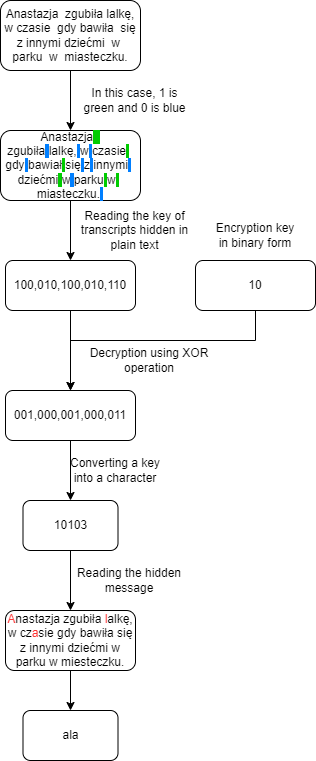

The diagram above was exported from draw.io. Its source (the exported page's mxGraphModel, read from the mxfile embedded in the PNG):
<mxGraphModel dx="670" dy="399" grid="1" gridSize="10" guides="1" tooltips="1" connect="1" arrows="1" fold="1" page="1" pageScale="1" pageWidth="827" pageHeight="1169" math="0" shadow="0">
  <root>
    <mxCell id="WIyWlLk6GJQsqaUBKTNV-0" />
    <mxCell id="WIyWlLk6GJQsqaUBKTNV-1" parent="WIyWlLk6GJQsqaUBKTNV-0" />
    <mxCell id="HDhhfNITs6Bq-QBNSGGU-11" value="ala" style="rounded=1;whiteSpace=wrap;html=1;" parent="WIyWlLk6GJQsqaUBKTNV-1" vertex="1">
      <mxGeometry x="207.5" y="1260" width="95" height="50" as="geometry" />
    </mxCell>
    <mxCell id="HDhhfNITs6Bq-QBNSGGU-43" style="edgeStyle=orthogonalEdgeStyle;rounded=0;orthogonalLoop=1;jettySize=auto;html=1;entryX=0.5;entryY=0;entryDx=0;entryDy=0;" parent="WIyWlLk6GJQsqaUBKTNV-1" source="HDhhfNITs6Bq-QBNSGGU-13" target="HDhhfNITs6Bq-QBNSGGU-20" edge="1">
      <mxGeometry relative="1" as="geometry" />
    </mxCell>
    <mxCell id="HDhhfNITs6Bq-QBNSGGU-13" value="10103" style="rounded=1;whiteSpace=wrap;html=1;" parent="WIyWlLk6GJQsqaUBKTNV-1" vertex="1">
      <mxGeometry x="207.5" y="1050" width="95" height="50" as="geometry" />
    </mxCell>
    <mxCell id="HDhhfNITs6Bq-QBNSGGU-42" style="edgeStyle=orthogonalEdgeStyle;rounded=0;orthogonalLoop=1;jettySize=auto;html=1;entryX=0.5;entryY=0;entryDx=0;entryDy=0;" parent="WIyWlLk6GJQsqaUBKTNV-1" source="HDhhfNITs6Bq-QBNSGGU-14" target="HDhhfNITs6Bq-QBNSGGU-13" edge="1">
      <mxGeometry relative="1" as="geometry" />
    </mxCell>
    <mxCell id="HDhhfNITs6Bq-QBNSGGU-14" value="001,000,001,000,011" style="rounded=1;whiteSpace=wrap;html=1;" parent="WIyWlLk6GJQsqaUBKTNV-1" vertex="1">
      <mxGeometry x="190" y="940" width="130" height="50" as="geometry" />
    </mxCell>
    <mxCell id="HDhhfNITs6Bq-QBNSGGU-44" style="edgeStyle=orthogonalEdgeStyle;rounded=0;orthogonalLoop=1;jettySize=auto;html=1;entryX=0.5;entryY=0;entryDx=0;entryDy=0;" parent="WIyWlLk6GJQsqaUBKTNV-1" source="HDhhfNITs6Bq-QBNSGGU-20" target="HDhhfNITs6Bq-QBNSGGU-11" edge="1">
      <mxGeometry relative="1" as="geometry" />
    </mxCell>
    <mxCell id="HDhhfNITs6Bq-QBNSGGU-20" value="&lt;font color=&quot;#ff3333&quot;&gt;A&lt;/font&gt;nastazja zgubiła&amp;nbsp;&lt;font color=&quot;#ff3333&quot;&gt;l&lt;/font&gt;alkę, w cz&lt;font color=&quot;#ff3333&quot;&gt;a&lt;/font&gt;sie gdy bawiła się z innymi dziećmi w parku w miesteczku." style="rounded=1;whiteSpace=wrap;html=1;" parent="WIyWlLk6GJQsqaUBKTNV-1" vertex="1">
      <mxGeometry x="190" y="1160" width="130" height="60" as="geometry" />
    </mxCell>
    <mxCell id="F7NKGyXSXoP9Q4N09dcZ-4" style="edgeStyle=orthogonalEdgeStyle;rounded=0;orthogonalLoop=1;jettySize=auto;html=1;entryX=0.5;entryY=0;entryDx=0;entryDy=0;" parent="WIyWlLk6GJQsqaUBKTNV-1" source="HDhhfNITs6Bq-QBNSGGU-21" target="HDhhfNITs6Bq-QBNSGGU-14" edge="1">
      <mxGeometry relative="1" as="geometry">
        <Array as="points">
          <mxPoint x="440" y="890" />
          <mxPoint x="255" y="890" />
        </Array>
      </mxGeometry>
    </mxCell>
    <mxCell id="HDhhfNITs6Bq-QBNSGGU-21" value="10" style="rounded=1;whiteSpace=wrap;html=1;" parent="WIyWlLk6GJQsqaUBKTNV-1" vertex="1">
      <mxGeometry x="380" y="810" width="120" height="50" as="geometry" />
    </mxCell>
    <mxCell id="HDhhfNITs6Bq-QBNSGGU-40" style="edgeStyle=orthogonalEdgeStyle;rounded=0;orthogonalLoop=1;jettySize=auto;html=1;entryX=0.5;entryY=0;entryDx=0;entryDy=0;" parent="WIyWlLk6GJQsqaUBKTNV-1" source="HDhhfNITs6Bq-QBNSGGU-22" target="HDhhfNITs6Bq-QBNSGGU-14" edge="1">
      <mxGeometry relative="1" as="geometry" />
    </mxCell>
    <mxCell id="HDhhfNITs6Bq-QBNSGGU-22" value="100,010,100,010,110" style="rounded=1;whiteSpace=wrap;html=1;" parent="WIyWlLk6GJQsqaUBKTNV-1" vertex="1">
      <mxGeometry x="190" y="810" width="130" height="50" as="geometry" />
    </mxCell>
    <mxCell id="HDhhfNITs6Bq-QBNSGGU-39" style="edgeStyle=orthogonalEdgeStyle;rounded=0;orthogonalLoop=1;jettySize=auto;html=1;entryX=0.5;entryY=0;entryDx=0;entryDy=0;" parent="WIyWlLk6GJQsqaUBKTNV-1" source="HDhhfNITs6Bq-QBNSGGU-23" target="HDhhfNITs6Bq-QBNSGGU-22" edge="1">
      <mxGeometry relative="1" as="geometry" />
    </mxCell>
    <mxCell id="HDhhfNITs6Bq-QBNSGGU-23" value="Anastazja&lt;span style=&quot;background-color: rgb(0, 204, 0);&quot;&gt;&amp;nbsp;&amp;nbsp;&lt;/span&gt;&lt;div&gt;zgubiła&lt;span style=&quot;background-color: rgb(0, 127, 255);&quot;&gt;&amp;nbsp;&lt;/span&gt;lalkę,&lt;span style=&quot;background-color: rgb(0, 127, 255);&quot;&gt;&amp;nbsp;&lt;/span&gt;w&lt;span style=&quot;background-color: rgb(0, 127, 255);&quot;&gt;&amp;nbsp;&lt;/span&gt;czasie&lt;span style=&quot;background-color: rgb(0, 204, 0);&quot;&gt;&amp;nbsp;&lt;/span&gt;&amp;nbsp;&lt;/div&gt;&lt;div&gt;gdy&lt;span style=&quot;background-color: rgb(0, 127, 255);&quot;&gt;&amp;nbsp;&lt;/span&gt;bawiał&lt;span style=&quot;background-color: rgb(0, 204, 0);&quot;&gt;&amp;nbsp;&lt;/span&gt;się&lt;span style=&quot;background-color: rgb(0, 127, 255);&quot;&gt;&amp;nbsp;&lt;/span&gt;z&lt;span style=&quot;background-color: rgb(0, 127, 255);&quot;&gt;&amp;nbsp;&lt;/span&gt;innymi&lt;span style=&quot;background-color: rgb(0, 127, 255);&quot;&gt;&amp;nbsp;&lt;/span&gt;&amp;nbsp;&lt;/div&gt;&lt;div&gt;dziećmi&lt;span style=&quot;background-color: rgb(0, 204, 0);&quot;&gt;&amp;nbsp;&lt;/span&gt;w&lt;span style=&quot;background-color: rgb(0, 127, 255);&quot;&gt;&amp;nbsp;&lt;/span&gt;parku&lt;span style=&quot;background-color: rgb(0, 204, 0);&quot;&gt;&amp;nbsp;&lt;/span&gt;w&lt;span style=&quot;background-color: rgb(0, 204, 0);&quot;&gt;&amp;nbsp;&lt;/span&gt;&amp;nbsp;&lt;div&gt;miasteczku.&lt;span style=&quot;background-color: rgb(0, 127, 255);&quot;&gt;&amp;nbsp;&lt;/span&gt;&lt;/div&gt;&lt;/div&gt;" style="rounded=1;whiteSpace=wrap;html=1;" parent="WIyWlLk6GJQsqaUBKTNV-1" vertex="1">
      <mxGeometry x="185" y="680" width="140" height="70" as="geometry" />
    </mxCell>
    <mxCell id="HDhhfNITs6Bq-QBNSGGU-38" style="edgeStyle=orthogonalEdgeStyle;rounded=0;orthogonalLoop=1;jettySize=auto;html=1;entryX=0.5;entryY=0;entryDx=0;entryDy=0;" parent="WIyWlLk6GJQsqaUBKTNV-1" source="HDhhfNITs6Bq-QBNSGGU-24" target="HDhhfNITs6Bq-QBNSGGU-23" edge="1">
      <mxGeometry relative="1" as="geometry" />
    </mxCell>
    <mxCell id="HDhhfNITs6Bq-QBNSGGU-24" value="Anastazja&amp;nbsp; zgubiła lalkę, w czasie&amp;nbsp; gdy bawiła&amp;nbsp; się z innymi dziećmi&amp;nbsp; w&amp;nbsp; parku&amp;nbsp; w&amp;nbsp; miasteczku." style="rounded=1;whiteSpace=wrap;html=1;" parent="WIyWlLk6GJQsqaUBKTNV-1" vertex="1">
      <mxGeometry x="185" y="550" width="140" height="70" as="geometry" />
    </mxCell>
    <mxCell id="F7NKGyXSXoP9Q4N09dcZ-1" value="Reading the key of transcripts hidden in plain text" style="text;html=1;align=center;verticalAlign=middle;whiteSpace=wrap;rounded=0;" parent="WIyWlLk6GJQsqaUBKTNV-1" vertex="1">
      <mxGeometry x="259" y="760" width="121" height="40" as="geometry" />
    </mxCell>
    <mxCell id="F7NKGyXSXoP9Q4N09dcZ-2" value="In this case, 1 is green and 0 is blue" style="text;html=1;align=center;verticalAlign=middle;whiteSpace=wrap;rounded=0;" parent="WIyWlLk6GJQsqaUBKTNV-1" vertex="1">
      <mxGeometry x="259" y="630" width="121" height="40" as="geometry" />
    </mxCell>
    <mxCell id="F7NKGyXSXoP9Q4N09dcZ-3" value="Decryption using XOR operation" style="text;html=1;align=center;verticalAlign=middle;whiteSpace=wrap;rounded=0;" parent="WIyWlLk6GJQsqaUBKTNV-1" vertex="1">
      <mxGeometry x="259" y="890" width="150" height="40" as="geometry" />
    </mxCell>
    <mxCell id="F7NKGyXSXoP9Q4N09dcZ-5" value="Converting a key into a character" style="text;html=1;align=center;verticalAlign=middle;whiteSpace=wrap;rounded=0;" parent="WIyWlLk6GJQsqaUBKTNV-1" vertex="1">
      <mxGeometry x="250" y="1000" width="100" height="40" as="geometry" />
    </mxCell>
    <mxCell id="F7NKGyXSXoP9Q4N09dcZ-7" value="Reading the hidden message" style="text;html=1;align=center;verticalAlign=middle;whiteSpace=wrap;rounded=0;" parent="WIyWlLk6GJQsqaUBKTNV-1" vertex="1">
      <mxGeometry x="259" y="1110" width="110" height="40" as="geometry" />
    </mxCell>
    <mxCell id="F7NKGyXSXoP9Q4N09dcZ-8" value="Encryption key in binary form" style="text;html=1;align=center;verticalAlign=middle;whiteSpace=wrap;rounded=0;" parent="WIyWlLk6GJQsqaUBKTNV-1" vertex="1">
      <mxGeometry x="395" y="760" width="90" height="50" as="geometry" />
    </mxCell>
  </root>
</mxGraphModel>